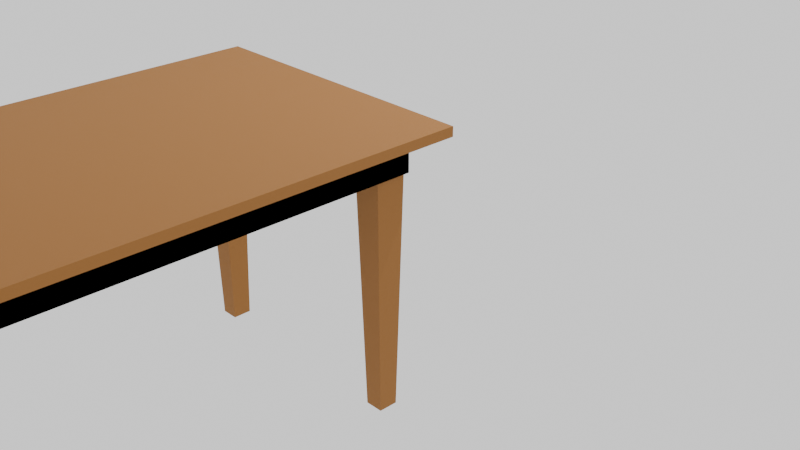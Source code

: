 # Source: Table.blend  (saved by Blender 5.1.30; exported with 4.5.12 LTS)
import bpy
from mathutils import Matrix  # noqa: F401  (used for matrix-valued properties, if any)

bpy.ops.wm.read_factory_settings(use_empty=True)
scene = bpy.context.scene
scene.name = 'Scene'

# ---- collections
col_collection = bpy.data.collections.new('Collection'); scene.collection.children.link(col_collection)

# ---- materials (node trees are filled in below, after node groups)
mat_wood_color = bpy.data.materials.new('Wood Color')
mat_wood_color.alpha_threshold = 0.0
mat_wood_color.use_backface_culling_lightprobe_volume = False
mat_wood_color.roughness = 0.5
mat_wood_color.line_color = (0.0, 0.0, 0.0, 1.0)

# ---- material node trees
mat_wood_color.use_nodes = True; mat_wood_color.node_tree.nodes.clear()
_N = mat_wood_color.node_tree.nodes; _L = mat_wood_color.node_tree.links
n0 = _N.new('ShaderNodeOutputMaterial'); n0.name = 'Material Output'; n0.location = (200, 100)
n1 = _N.new('ShaderNodeBsdfPrincipled'); n1.name = 'Principled BSDF'; n1.location = (-200, 100)
n1.inputs[0].default_value = (0.2978, 0.1238, 0.02218, 1.0)
n1.inputs[1].default_value = 0.1709
n1.inputs[2].default_value = 0.6985
_L.new(n1.outputs[0], n0.inputs[0])
n0.is_active_output = True

# ---- world
world_world = bpy.data.worlds.new('World'); scene.world = world_world
world_world.use_nodes = True; world_world.node_tree.nodes.clear()
_N = world_world.node_tree.nodes; _L = world_world.node_tree.links
n0 = _N.new('ShaderNodeOutputWorld'); n0.name = 'World Output'; n0.location = (200, 100)
n1 = _N.new('ShaderNodeBackground'); n1.name = 'Background'; n1.location = (-200, 100)
n1.inputs[0].default_value = (1.0, 1.0, 1.0, 1.0)
_L.new(n1.outputs[0], n0.inputs[0])
n0.is_active_output = True
world_world.color = (0.05088, 0.05088, 0.05088)
world_world.sun_shadow_jitter_overblur = 0.0

# ---- cameras
cam_camera = bpy.data.cameras.new('Camera')
cam_camera.clip_end = 100.0
cam_camera.ortho_scale = 7.314

# ---- lights
light_light = bpy.data.lights.new('Light', 'AREA')
light_light.energy = 980.8
light_light.shadow_soft_size = 0.1
light_light.shape = 'RECTANGLE'
light_light.size = 0.1
light_light.size_y = 0.1

# ---- meshes
me_cube = bpy.data.meshes.new('Cube')
me_cube.from_pydata([(1.0, 1.0, 1.0), (1.0, 1.0, -1.0), (1.0, -1.0, 1.0), (1.0, -1.0, -1.0), (-1.0, 1.0, 1.0), (-1.0, 1.0, -1.0), (-1.0, -1.0, 1.0), (-1.0, -1.0, -1.0), (1.0, 1.0, 1.0), (0.9333, 0.9333, -1.0), (1.0, -1.0, 1.0), (0.9333, -0.9333, -1.0), (-1.0, 1.0, 1.0), (-0.9333, 0.9333, -1.0), (-1.0, -1.0, 1.0), (-0.9333, -0.9333, -1.0), (-1.0, 1.0, -1.0), (-1.0, -1.0, -1.0), (1.0, 1.0, -1.0), (1.0, -1.0, -1.0), (1.142, 1.142, -1.782), (1.142, -1.142, -1.782), (-1.142, 1.142, -1.782), (-1.142, -1.142, -1.782), (1.142, 1.142, -2.699), (1.142, -1.142, -2.699), (-1.142, 1.142, -2.699), (-1.142, -1.142, -2.699), (1.142, -1.142, -2.699), (-1.142, -1.142, -2.699), (1.142, 1.142, -2.699), (1.142, -1.142, -2.699), (-1.142, 1.142, -2.699), (1.142, -1.142, -2.699), (-1.142, 1.142, -2.699), (-1.142, -1.142, -2.699), (1.142, 1.142, -2.699), (1.142, -1.142, -2.699)], [], [(0, 2, 6, 4), (3, 7, 6, 2), (7, 5, 4, 6), (5, 7, 3, 1), (1, 3, 2, 0), (5, 1, 0, 4), (8, 12, 14, 10), (19, 10, 14, 17), (17, 14, 12, 16), (9, 11, 21, 20), (18, 8, 10, 19), (16, 12, 8, 18), (13, 15, 17, 16), (9, 13, 16, 18), (15, 11, 19, 17), (11, 9, 18, 19), (20, 21, 25, 24), (13, 9, 20, 22), (11, 15, 23, 21), (15, 13, 22, 23), (25, 27, 35, 37), (22, 20, 24, 26), (21, 23, 27, 25), (23, 22, 26, 27), (25, 27, 29, 28), (25, 28, 33, 31), (24, 25, 31, 30), (26, 24, 30, 32), (34, 36, 37, 35), (27, 26, 34, 35), (24, 25, 37, 36), (26, 24, 36, 34)])
_uv = me_cube.uv_layers.new(name='UVMap')
_uv.uv.foreach_set('vector', [0.625, 0.5, 0.625, 0.75, 0.875, 0.75, 0.875, 0.5, 0.375, 0.75, 0.375, 1.0, 0.625, 1.0, 0.625, 0.75, 0.375, 0.0, 0.375, 0.25, 0.625, 0.25, 0.625, 0.0, 0.125, 0.5, 0.125, 0.75, 0.375, 0.75, 0.375, 0.5, 0.375, 0.5, 0.375, 0.75, 0.625, 0.75, 0.625, 0.5, 0.375, 0.25, 0.375, 0.5, 0.625, 0.5, 0.625, 0.25, 0.625, 0.5, 0.875, 0.5, 0.875, 0.75, 0.625, 0.75, 0.375, 0.75, 0.625, 0.75, 0.625, 1.0, 0.375, 1.0, 0.375, 0.0, 0.625, 0.0, 0.625, 0.25, 0.375, 0.25, 0.3667, 0.5083, 0.3667, 0.7417, 0.3667, 0.7417, 0.3667, 0.5083, 0.375, 0.5, 0.625, 0.5, 0.625, 0.75, 0.375, 0.75, 0.375, 0.25, 0.625, 0.25, 0.625, 0.5, 0.375, 0.5, 0.1333, 0.5083, 0.1333, 0.7417, 0.125, 0.75, 0.125, 0.5, 0.3667, 0.5083, 0.1333, 0.5083, 0.125, 0.5, 0.375, 0.5, 0.1333, 0.7417, 0.3667, 0.7417, 0.375, 0.75, 0.125, 0.75, 0.3667, 0.7417, 0.3667, 0.5083, 0.375, 0.5, 0.375, 0.75, 0.3667, 0.5083, 0.3667, 0.7417, 0.3667, 0.7417, 0.3667, 0.5083, 0.1333, 0.5083, 0.3667, 0.5083, 0.3667, 0.5083, 0.1333, 0.5083, 0.3667, 0.7417, 0.1333, 0.7417, 0.1333, 0.7417, 0.3667, 0.7417, 0.1333, 0.7417, 0.1333, 0.5083, 0.1333, 0.5083, 0.1333, 0.7417, 0.3667, 0.7417, 0.1333, 0.7417, 0.1333, 0.7417, 0.3667, 0.7417, 0.1333, 0.5083, 0.3667, 0.5083, 0.3667, 0.5083, 0.1333, 0.5083, 0.3667, 0.7417, 0.1333, 0.7417, 0.1333, 0.7417, 0.3667, 0.7417, 0.1333, 0.7417, 0.1333, 0.5083, 0.1333, 0.5083, 0.1333, 0.7417, 0.3667, 0.7417, 0.1333, 0.7417, 0.1333, 0.7417, 0.3667, 0.7417, 0.3667, 0.7417, 0.3667, 0.7417, 0.3667, 0.7417, 0.3667, 0.7417, 0.3667, 0.5083, 0.3667, 0.7417, 0.3667, 0.7417, 0.3667, 0.5083, 0.1333, 0.5083, 0.3667, 0.5083, 0.3667, 0.5083, 0.1333, 0.5083, 0.1333, 0.5083, 0.3667, 0.5083, 0.3667, 0.7417, 0.1333, 0.7417, 0.1333, 0.7417, 0.1333, 0.5083, 0.1333, 0.5083, 0.1333, 0.7417, 0.3667, 0.5083, 0.3667, 0.7417, 0.3667, 0.7417, 0.3667, 0.5083, 0.1333, 0.5083, 0.3667, 0.5083, 0.3667, 0.5083, 0.1333, 0.5083])
me_cube.materials.append(mat_wood_color)
me_cube.use_mirror_vertex_groups = False
me_cube.update()
me_cube_002 = bpy.data.meshes.new('Cube.002')
me_cube_002.from_pydata([(-0.6408, -0.6408, -1.0), (-1.0, -1.0, 1.0), (-0.6408, 0.6408, -1.0), (-1.0, 1.0, 1.0), (0.6408, -0.6408, -1.0), (1.0, -1.0, 1.0), (0.6408, 0.6408, -1.0), (1.0, 1.0, 1.0)], [], [(0, 1, 3, 2), (2, 3, 7, 6), (6, 7, 5, 4), (4, 5, 1, 0), (2, 6, 4, 0), (7, 3, 1, 5)])
_uv = me_cube_002.uv_layers.new(name='UVMap')
_uv.uv.foreach_set('vector', [0.375, 0.0, 0.625, 0.0, 0.625, 0.25, 0.375, 0.25, 0.375, 0.25, 0.625, 0.25, 0.625, 0.5, 0.375, 0.5, 0.375, 0.5, 0.625, 0.5, 0.625, 0.75, 0.375, 0.75, 0.375, 0.75, 0.625, 0.75, 0.625, 1.0, 0.375, 1.0, 0.125, 0.5, 0.375, 0.5, 0.375, 0.75, 0.125, 0.75, 0.625, 0.5, 0.875, 0.5, 0.875, 0.75, 0.625, 0.75])
me_cube_002.materials.append(mat_wood_color)
me_cube_002.update()

# ---- objects
ob_tabke_top = bpy.data.objects.new('Tabke top', me_cube)
ob_light = bpy.data.objects.new('Light', light_light)
ob_camera = bpy.data.objects.new('Camera', cam_camera)
ob_table_stand = bpy.data.objects.new('Table stand', me_cube_002)

# ---- transforms, parenting, visibility, modifiers, constraints
ob_tabke_top.location = (-3.984, -1.467, -0.5791)
ob_tabke_top.scale = (-2.01, -3.494, -0.1569)
ob_tabke_top.lock_rotations_4d = False
ob_tabke_top.empty_display_type = 'ARROWS'
ob_tabke_top.lineart.crease_threshold = 0.0
ob_light.location = (-1.031, 6.961, 8.753)
ob_light.rotation_euler = (0.6503, 0.05522, 1.866)
ob_light.lock_rotations_4d = False
ob_light.empty_display_type = 'ARROWS'
ob_light.color = (0.0, 0.0, 0.0, 0.0)
ob_light.lineart.crease_threshold = 0.0
ob_camera.location = (7.359, -6.926, 4.958)
ob_camera.rotation_euler = (1.109, 0.0, 0.8149)
ob_camera.lock_rotations_4d = False
ob_camera.empty_display_type = 'ARROWS'
ob_camera.color = (0.0, 0.0, 0.0, 0.0)
ob_camera.display_type = 'WIRE'
ob_camera.lineart.crease_threshold = 0.0
ob_table_stand.location = (-2.255, 1.779, -2.423)
ob_table_stand.scale = (0.2163, 0.2287, 1.879)
_m = ob_table_stand.modifiers.new('Mirror', 'MIRROR')
_m.use_axis = (True, True, False)
_m.mirror_object = ob_tabke_top

# ---- collection membership
col_collection.objects.link(ob_tabke_top)
col_collection.objects.link(ob_light)
col_collection.objects.link(ob_camera)
col_collection.objects.link(ob_table_stand)

# ---- scene / render settings (as saved in the file)
scene.camera = ob_camera
scene.frame_start = 1; scene.frame_end = 250; scene.frame_set(1)
scene.render.engine = 'BLENDER_EEVEE_NEXT'
scene.render.bake_bias = 0.0
scene.render.bake_samples = 0
scene.cycles.sampling_pattern = 'TABULATED_SOBOL'
scene.eevee.use_volume_custom_range = False
bpy.context.view_layer.update()
